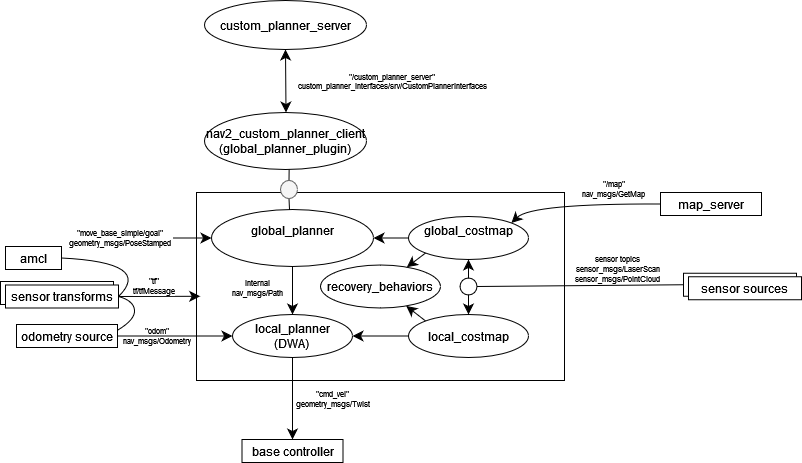

The diagram above was exported from draw.io. Its source (the exported page's mxGraphModel, read from the mxfile embedded in the PNG):
<mxGraphModel dx="1192" dy="1583" grid="0" gridSize="10" guides="1" tooltips="1" connect="1" arrows="1" fold="1" page="0" pageScale="1" pageWidth="827" pageHeight="1169" math="0" shadow="0">
  <root>
    <mxCell id="0" />
    <mxCell id="1" parent="0" />
    <mxCell id="dBu7EsXMwN8Nj1eIq-Uy-84" value="" style="rounded=0;whiteSpace=wrap;html=1;" vertex="1" parent="1">
      <mxGeometry x="-338" y="110" width="113" height="23" as="geometry" />
    </mxCell>
    <mxCell id="dBu7EsXMwN8Nj1eIq-Uy-51" value="" style="rounded=0;whiteSpace=wrap;html=1;" vertex="1" parent="1">
      <mxGeometry x="-142" y="21" width="368" height="188" as="geometry" />
    </mxCell>
    <mxCell id="dBu7EsXMwN8Nj1eIq-Uy-67" style="edgeStyle=none;curved=1;rounded=0;orthogonalLoop=1;jettySize=auto;html=1;exitX=0.5;exitY=1;exitDx=0;exitDy=0;fontSize=12;startSize=8;endSize=8;" edge="1" parent="1" source="dBu7EsXMwN8Nj1eIq-Uy-52" target="dBu7EsXMwN8Nj1eIq-Uy-53">
      <mxGeometry relative="1" as="geometry" />
    </mxCell>
    <mxCell id="dBu7EsXMwN8Nj1eIq-Uy-52" value="&lt;div&gt;global_planner&lt;/div&gt;&lt;div&gt;&lt;br&gt;&lt;/div&gt;" style="ellipse;whiteSpace=wrap;html=1;" vertex="1" parent="1">
      <mxGeometry x="-127" y="38" width="162" height="57" as="geometry" />
    </mxCell>
    <mxCell id="dBu7EsXMwN8Nj1eIq-Uy-73" style="edgeStyle=none;curved=1;rounded=0;orthogonalLoop=1;jettySize=auto;html=1;exitX=0.5;exitY=1;exitDx=0;exitDy=0;fontSize=12;startSize=8;endSize=8;" edge="1" parent="1" source="dBu7EsXMwN8Nj1eIq-Uy-53" target="dBu7EsXMwN8Nj1eIq-Uy-72">
      <mxGeometry relative="1" as="geometry" />
    </mxCell>
    <mxCell id="dBu7EsXMwN8Nj1eIq-Uy-53" value="&lt;div&gt;local_planner&lt;/div&gt;&lt;div&gt;(DWA)&lt;br&gt;&lt;/div&gt;" style="ellipse;whiteSpace=wrap;html=1;" vertex="1" parent="1">
      <mxGeometry x="-106" y="143" width="120" height="43" as="geometry" />
    </mxCell>
    <mxCell id="dBu7EsXMwN8Nj1eIq-Uy-75" style="edgeStyle=none;curved=1;rounded=0;orthogonalLoop=1;jettySize=auto;html=1;exitX=0;exitY=0.5;exitDx=0;exitDy=0;fontSize=12;startSize=8;endSize=8;" edge="1" parent="1" source="dBu7EsXMwN8Nj1eIq-Uy-54" target="dBu7EsXMwN8Nj1eIq-Uy-53">
      <mxGeometry relative="1" as="geometry" />
    </mxCell>
    <mxCell id="dBu7EsXMwN8Nj1eIq-Uy-76" style="edgeStyle=none;curved=1;rounded=0;orthogonalLoop=1;jettySize=auto;html=1;exitX=0;exitY=0;exitDx=0;exitDy=0;fontSize=12;startSize=8;endSize=8;" edge="1" parent="1" source="dBu7EsXMwN8Nj1eIq-Uy-54" target="dBu7EsXMwN8Nj1eIq-Uy-55">
      <mxGeometry relative="1" as="geometry" />
    </mxCell>
    <mxCell id="dBu7EsXMwN8Nj1eIq-Uy-54" value="local_costmap" style="ellipse;whiteSpace=wrap;html=1;" vertex="1" parent="1">
      <mxGeometry x="70" y="143" width="120" height="43" as="geometry" />
    </mxCell>
    <mxCell id="dBu7EsXMwN8Nj1eIq-Uy-55" value="recovery_behaviors" style="ellipse;whiteSpace=wrap;html=1;" vertex="1" parent="1">
      <mxGeometry x="-18" y="93.5" width="120" height="43" as="geometry" />
    </mxCell>
    <mxCell id="dBu7EsXMwN8Nj1eIq-Uy-77" style="edgeStyle=none;curved=1;rounded=0;orthogonalLoop=1;jettySize=auto;html=1;exitX=0;exitY=1;exitDx=0;exitDy=0;fontSize=12;startSize=8;endSize=8;" edge="1" parent="1" source="dBu7EsXMwN8Nj1eIq-Uy-56" target="dBu7EsXMwN8Nj1eIq-Uy-55">
      <mxGeometry relative="1" as="geometry" />
    </mxCell>
    <mxCell id="dBu7EsXMwN8Nj1eIq-Uy-78" style="edgeStyle=none;curved=1;rounded=0;orthogonalLoop=1;jettySize=auto;html=1;exitX=0.5;exitY=1;exitDx=0;exitDy=0;fontSize=12;startSize=8;endSize=8;startArrow=none;startFill=0;" edge="1" parent="1" source="dBu7EsXMwN8Nj1eIq-Uy-91" target="dBu7EsXMwN8Nj1eIq-Uy-54">
      <mxGeometry relative="1" as="geometry" />
    </mxCell>
    <mxCell id="dBu7EsXMwN8Nj1eIq-Uy-82" style="edgeStyle=none;curved=1;rounded=0;orthogonalLoop=1;jettySize=auto;html=1;exitX=0;exitY=0.5;exitDx=0;exitDy=0;entryX=1;entryY=0.5;entryDx=0;entryDy=0;fontSize=12;startSize=8;endSize=8;" edge="1" parent="1" source="dBu7EsXMwN8Nj1eIq-Uy-56" target="dBu7EsXMwN8Nj1eIq-Uy-52">
      <mxGeometry relative="1" as="geometry" />
    </mxCell>
    <mxCell id="dBu7EsXMwN8Nj1eIq-Uy-56" value="&lt;div&gt;global_costmap&lt;/div&gt;&lt;div&gt;&lt;br&gt;&lt;/div&gt;" style="ellipse;whiteSpace=wrap;html=1;" vertex="1" parent="1">
      <mxGeometry x="70" y="45" width="120" height="43" as="geometry" />
    </mxCell>
    <mxCell id="dBu7EsXMwN8Nj1eIq-Uy-57" value="" style="endArrow=none;html=1;rounded=0;fontSize=12;startSize=8;endSize=8;curved=1;" edge="1" parent="1" source="dBu7EsXMwN8Nj1eIq-Uy-62">
      <mxGeometry width="50" height="50" relative="1" as="geometry">
        <mxPoint x="-49" y="38" as="sourcePoint" />
        <mxPoint x="-49" y="-30" as="targetPoint" />
      </mxGeometry>
    </mxCell>
    <mxCell id="dBu7EsXMwN8Nj1eIq-Uy-58" value="&lt;div&gt;nav2_custom_planner_client&lt;/div&gt;&lt;div&gt;(global_planner_plugin)&lt;br&gt;&lt;/div&gt;" style="ellipse;whiteSpace=wrap;html=1;" vertex="1" parent="1">
      <mxGeometry x="-134" y="-59" width="162" height="57" as="geometry" />
    </mxCell>
    <mxCell id="dBu7EsXMwN8Nj1eIq-Uy-59" value="" style="endArrow=classic;startArrow=classic;html=1;rounded=0;fontSize=12;startSize=8;endSize=8;curved=1;entryX=0.5;entryY=1;entryDx=0;entryDy=0;" edge="1" parent="1" target="dBu7EsXMwN8Nj1eIq-Uy-60">
      <mxGeometry width="50" height="50" relative="1" as="geometry">
        <mxPoint x="-52.5" y="-59" as="sourcePoint" />
        <mxPoint x="-55" y="-114" as="targetPoint" />
      </mxGeometry>
    </mxCell>
    <mxCell id="dBu7EsXMwN8Nj1eIq-Uy-60" value="custom_planner_server" style="ellipse;whiteSpace=wrap;html=1;" vertex="1" parent="1">
      <mxGeometry x="-134" y="-171" width="162" height="49" as="geometry" />
    </mxCell>
    <mxCell id="dBu7EsXMwN8Nj1eIq-Uy-61" value="&lt;div align=&quot;center&quot; style=&quot;line-height: 40%;&quot;&gt;&lt;font style=&quot;font-size: 8px;&quot;&gt;&quot;/custom_planner_server&quot;&lt;/font&gt;&lt;/div&gt;&lt;div align=&quot;center&quot; style=&quot;line-height: 40%;&quot;&gt;&lt;font style=&quot;font-size: 8px;&quot;&gt;custom_planner_interfaces/srv/CustomPlannerInterfaces&lt;br&gt;&lt;/font&gt;&lt;/div&gt;" style="text;html=1;align=center;verticalAlign=middle;whiteSpace=wrap;rounded=0;fontSize=16;" vertex="1" parent="1">
      <mxGeometry x="-50" y="-112" width="209" height="42" as="geometry" />
    </mxCell>
    <mxCell id="dBu7EsXMwN8Nj1eIq-Uy-63" value="" style="endArrow=none;html=1;rounded=0;fontSize=12;startSize=8;endSize=8;curved=1;" edge="1" parent="1" target="dBu7EsXMwN8Nj1eIq-Uy-62">
      <mxGeometry width="50" height="50" relative="1" as="geometry">
        <mxPoint x="-49" y="38" as="sourcePoint" />
        <mxPoint x="-49" y="-30" as="targetPoint" />
      </mxGeometry>
    </mxCell>
    <mxCell id="dBu7EsXMwN8Nj1eIq-Uy-62" value="" style="ellipse;whiteSpace=wrap;html=1;fillColor=#f5f5f5;strokeColor=#666666;fontColor=#333333;" vertex="1" parent="1">
      <mxGeometry x="-58" y="9" width="17" height="18" as="geometry" />
    </mxCell>
    <mxCell id="dBu7EsXMwN8Nj1eIq-Uy-66" style="edgeStyle=none;curved=1;rounded=0;orthogonalLoop=1;jettySize=auto;html=1;exitX=1;exitY=0.5;exitDx=0;exitDy=0;entryX=0;entryY=0.5;entryDx=0;entryDy=0;fontSize=12;startSize=8;endSize=8;" edge="1" parent="1" source="dBu7EsXMwN8Nj1eIq-Uy-65" target="dBu7EsXMwN8Nj1eIq-Uy-52">
      <mxGeometry relative="1" as="geometry" />
    </mxCell>
    <mxCell id="dBu7EsXMwN8Nj1eIq-Uy-65" value="&lt;div style=&quot;font-size: 8px;&quot;&gt;&lt;font style=&quot;font-size: 8px;&quot;&gt;&quot;move_base_simple/goal&quot;&lt;/font&gt;&lt;/div&gt;&lt;div style=&quot;font-size: 8px;&quot;&gt;&lt;font style=&quot;font-size: 8px;&quot;&gt;geometry_msgs/PoseStamped&lt;br&gt;&lt;/font&gt;&lt;/div&gt;" style="text;html=1;align=center;verticalAlign=middle;whiteSpace=wrap;rounded=0;fontSize=16;" vertex="1" parent="1">
      <mxGeometry x="-271" y="51.5" width="106" height="30" as="geometry" />
    </mxCell>
    <mxCell id="dBu7EsXMwN8Nj1eIq-Uy-68" value="&lt;div style=&quot;font-size: 8px;&quot;&gt;&lt;font style=&quot;font-size: 8px;&quot;&gt;internal&lt;/font&gt;&lt;/div&gt;&lt;div style=&quot;font-size: 8px;&quot;&gt;&lt;font style=&quot;font-size: 8px;&quot;&gt;nav_msgs/Path&lt;br&gt;&lt;/font&gt;&lt;/div&gt;" style="text;html=1;align=center;verticalAlign=middle;whiteSpace=wrap;rounded=0;fontSize=16;" vertex="1" parent="1">
      <mxGeometry x="-111" y="98" width="61" height="38" as="geometry" />
    </mxCell>
    <mxCell id="dBu7EsXMwN8Nj1eIq-Uy-70" style="edgeStyle=none;curved=1;rounded=0;orthogonalLoop=1;jettySize=auto;html=1;exitX=1;exitY=0.5;exitDx=0;exitDy=0;fontSize=12;startSize=8;endSize=8;" edge="1" parent="1" source="dBu7EsXMwN8Nj1eIq-Uy-69" target="dBu7EsXMwN8Nj1eIq-Uy-53">
      <mxGeometry relative="1" as="geometry" />
    </mxCell>
    <mxCell id="dBu7EsXMwN8Nj1eIq-Uy-69" value="odometry source" style="rounded=0;whiteSpace=wrap;html=1;" vertex="1" parent="1">
      <mxGeometry x="-322" y="153" width="101" height="23" as="geometry" />
    </mxCell>
    <mxCell id="dBu7EsXMwN8Nj1eIq-Uy-85" style="edgeStyle=none;curved=1;rounded=0;orthogonalLoop=1;jettySize=auto;html=1;exitX=1;exitY=0.25;exitDx=0;exitDy=0;fontSize=12;startSize=8;endSize=8;entryX=1;entryY=0.5;entryDx=0;entryDy=0;endArrow=none;endFill=0;" edge="1" parent="1" source="dBu7EsXMwN8Nj1eIq-Uy-69" target="dBu7EsXMwN8Nj1eIq-Uy-83">
      <mxGeometry relative="1" as="geometry">
        <mxPoint x="-180.83333333333326" y="126.5" as="targetPoint" />
        <Array as="points">
          <mxPoint x="-203" y="148" />
          <mxPoint x="-205" y="129" />
        </Array>
      </mxGeometry>
    </mxCell>
    <mxCell id="dBu7EsXMwN8Nj1eIq-Uy-71" value="&lt;div style=&quot;font-size: 8px;&quot;&gt;&lt;font style=&quot;font-size: 8px;&quot;&gt;&quot;odom&quot;&lt;/font&gt;&lt;/div&gt;&lt;div style=&quot;font-size: 8px;&quot;&gt;&lt;font style=&quot;font-size: 8px;&quot;&gt;nav_msgs/Odometry&lt;br&gt;&lt;/font&gt;&lt;/div&gt;" style="text;html=1;align=center;verticalAlign=middle;whiteSpace=wrap;rounded=0;fontSize=16;" vertex="1" parent="1">
      <mxGeometry x="-220" y="149.5" width="78" height="30" as="geometry" />
    </mxCell>
    <mxCell id="dBu7EsXMwN8Nj1eIq-Uy-72" value="base controller" style="rounded=0;whiteSpace=wrap;html=1;" vertex="1" parent="1">
      <mxGeometry x="-96.5" y="268" width="101" height="23" as="geometry" />
    </mxCell>
    <mxCell id="dBu7EsXMwN8Nj1eIq-Uy-74" value="&lt;div style=&quot;font-size: 8px;&quot;&gt;&lt;font style=&quot;font-size: 8px;&quot;&gt;&quot;cmd_vel&quot;&lt;/font&gt;&lt;/div&gt;&lt;div style=&quot;font-size: 8px;&quot;&gt;&lt;font style=&quot;font-size: 8px;&quot;&gt;geometry_msgs/Twist&lt;br&gt;&lt;/font&gt;&lt;/div&gt;" style="text;html=1;align=center;verticalAlign=middle;whiteSpace=wrap;rounded=0;fontSize=16;" vertex="1" parent="1">
      <mxGeometry x="-50" y="209" width="90" height="38" as="geometry" />
    </mxCell>
    <mxCell id="dBu7EsXMwN8Nj1eIq-Uy-80" style="edgeStyle=none;curved=1;rounded=0;orthogonalLoop=1;jettySize=auto;html=1;exitX=0;exitY=0.5;exitDx=0;exitDy=0;entryX=1;entryY=0;entryDx=0;entryDy=0;fontSize=12;startSize=8;endSize=8;" edge="1" parent="1" source="dBu7EsXMwN8Nj1eIq-Uy-79" target="dBu7EsXMwN8Nj1eIq-Uy-56">
      <mxGeometry relative="1" as="geometry">
        <Array as="points">
          <mxPoint x="193" y="32" />
        </Array>
      </mxGeometry>
    </mxCell>
    <mxCell id="dBu7EsXMwN8Nj1eIq-Uy-79" value="map_server" style="rounded=0;whiteSpace=wrap;html=1;" vertex="1" parent="1">
      <mxGeometry x="322" y="21" width="101" height="23" as="geometry" />
    </mxCell>
    <mxCell id="dBu7EsXMwN8Nj1eIq-Uy-81" value="&lt;div style=&quot;font-size: 8px;&quot;&gt;&lt;font style=&quot;font-size: 8px;&quot;&gt;&quot;/map&quot;&lt;/font&gt;&lt;/div&gt;&lt;div style=&quot;font-size: 8px;&quot;&gt;&lt;font style=&quot;font-size: 8px;&quot;&gt;nav_msgs/GetMap&lt;br&gt;&lt;/font&gt;&lt;/div&gt;" style="text;html=1;align=center;verticalAlign=middle;whiteSpace=wrap;rounded=0;fontSize=16;" vertex="1" parent="1">
      <mxGeometry x="238" y="1.5" width="76" height="33" as="geometry" />
    </mxCell>
    <mxCell id="dBu7EsXMwN8Nj1eIq-Uy-88" style="edgeStyle=none;curved=1;rounded=0;orthogonalLoop=1;jettySize=auto;html=1;exitX=1;exitY=0.5;exitDx=0;exitDy=0;entryX=1;entryY=0.5;entryDx=0;entryDy=0;fontSize=12;startSize=8;endSize=8;endArrow=none;endFill=0;" edge="1" parent="1" source="dBu7EsXMwN8Nj1eIq-Uy-83" target="dBu7EsXMwN8Nj1eIq-Uy-86">
      <mxGeometry relative="1" as="geometry">
        <Array as="points">
          <mxPoint x="-185" y="91" />
        </Array>
      </mxGeometry>
    </mxCell>
    <mxCell id="dBu7EsXMwN8Nj1eIq-Uy-83" value="sensor transforms" style="rounded=0;whiteSpace=wrap;html=1;" vertex="1" parent="1">
      <mxGeometry x="-333" y="113.5" width="113" height="23" as="geometry" />
    </mxCell>
    <mxCell id="dBu7EsXMwN8Nj1eIq-Uy-86" value="&lt;div&gt;amcl&lt;/div&gt;" style="rounded=0;whiteSpace=wrap;html=1;" vertex="1" parent="1">
      <mxGeometry x="-333" y="75" width="56" height="23" as="geometry" />
    </mxCell>
    <mxCell id="dBu7EsXMwN8Nj1eIq-Uy-89" style="edgeStyle=none;curved=1;rounded=0;orthogonalLoop=1;jettySize=auto;html=1;exitX=1;exitY=0.5;exitDx=0;exitDy=0;entryX=0.01;entryY=0.552;entryDx=0;entryDy=0;entryPerimeter=0;fontSize=12;startSize=8;endSize=8;" edge="1" parent="1" source="dBu7EsXMwN8Nj1eIq-Uy-83" target="dBu7EsXMwN8Nj1eIq-Uy-51">
      <mxGeometry relative="1" as="geometry" />
    </mxCell>
    <mxCell id="dBu7EsXMwN8Nj1eIq-Uy-90" value="&lt;div style=&quot;font-size: 8px;&quot;&gt;&lt;font style=&quot;font-size: 8px;&quot;&gt;&quot;tf&quot;&lt;/font&gt;&lt;/div&gt;&lt;div style=&quot;font-size: 8px;&quot;&gt;&lt;font style=&quot;font-size: 8px;&quot;&gt;tf/tfMessage&lt;br&gt;&lt;/font&gt;&lt;/div&gt;" style="edgeLabel;html=1;align=center;verticalAlign=middle;resizable=0;points=[];fontSize=12;" vertex="1" connectable="0" parent="dBu7EsXMwN8Nj1eIq-Uy-89">
      <mxGeometry x="0.0203" y="1" relative="1" as="geometry">
        <mxPoint x="-7" y="-9" as="offset" />
      </mxGeometry>
    </mxCell>
    <mxCell id="dBu7EsXMwN8Nj1eIq-Uy-92" value="" style="edgeStyle=none;curved=1;rounded=0;orthogonalLoop=1;jettySize=auto;html=1;exitX=0.5;exitY=1;exitDx=0;exitDy=0;fontSize=12;startSize=8;endSize=8;startArrow=classic;startFill=1;endArrow=none;endFill=0;" edge="1" parent="1" source="dBu7EsXMwN8Nj1eIq-Uy-56" target="dBu7EsXMwN8Nj1eIq-Uy-91">
      <mxGeometry relative="1" as="geometry">
        <mxPoint x="130" y="88" as="sourcePoint" />
        <mxPoint x="130" y="143" as="targetPoint" />
      </mxGeometry>
    </mxCell>
    <mxCell id="dBu7EsXMwN8Nj1eIq-Uy-91" value="" style="ellipse;whiteSpace=wrap;html=1;aspect=fixed;" vertex="1" parent="1">
      <mxGeometry x="121.5" y="106.5" width="17" height="17" as="geometry" />
    </mxCell>
    <mxCell id="dBu7EsXMwN8Nj1eIq-Uy-96" style="edgeStyle=none;curved=1;rounded=0;orthogonalLoop=1;jettySize=auto;html=1;exitX=0;exitY=0.5;exitDx=0;exitDy=0;entryX=1;entryY=0.5;entryDx=0;entryDy=0;fontSize=12;startSize=8;endSize=8;endArrow=none;endFill=0;" edge="1" parent="1" source="dBu7EsXMwN8Nj1eIq-Uy-94" target="dBu7EsXMwN8Nj1eIq-Uy-91">
      <mxGeometry relative="1" as="geometry" />
    </mxCell>
    <mxCell id="dBu7EsXMwN8Nj1eIq-Uy-94" value="" style="rounded=0;whiteSpace=wrap;html=1;" vertex="1" parent="1">
      <mxGeometry x="345" y="101.75" width="113" height="23" as="geometry" />
    </mxCell>
    <mxCell id="dBu7EsXMwN8Nj1eIq-Uy-95" value="sensor sources" style="rounded=0;whiteSpace=wrap;html=1;" vertex="1" parent="1">
      <mxGeometry x="350" y="105.25" width="113" height="23" as="geometry" />
    </mxCell>
    <mxCell id="dBu7EsXMwN8Nj1eIq-Uy-97" value="&lt;div style=&quot;font-size: 8px;&quot;&gt;&lt;font style=&quot;font-size: 8px;&quot;&gt;sensor topics&lt;/font&gt;&lt;/div&gt;&lt;div style=&quot;font-size: 8px;&quot;&gt;&lt;font style=&quot;font-size: 8px;&quot;&gt;sensor_msgs/LaserScan&lt;/font&gt;&lt;/div&gt;&lt;div style=&quot;font-size: 8px;&quot;&gt;&lt;font style=&quot;font-size: 8px;&quot;&gt;sensor_msgs/PointCloud&lt;br&gt;&lt;/font&gt;&lt;/div&gt;" style="text;html=1;align=center;verticalAlign=middle;whiteSpace=wrap;rounded=0;fontSize=16;" vertex="1" parent="1">
      <mxGeometry x="221" y="81.5" width="118" height="33" as="geometry" />
    </mxCell>
  </root>
</mxGraphModel>